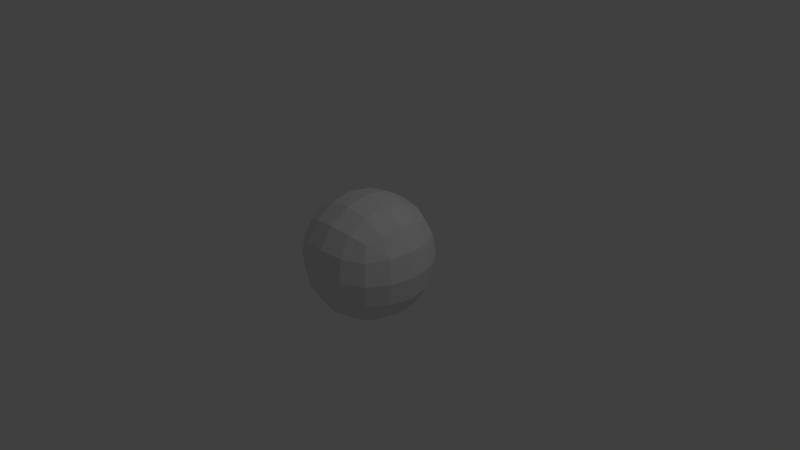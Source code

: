# Source: textureBug.blend  (saved by Blender 2.78.5; exported with 4.5.12 LTS)
import bpy
from mathutils import Matrix  # noqa: F401  (used for matrix-valued properties, if any)

bpy.ops.wm.read_factory_settings(use_empty=True)
scene = bpy.context.scene
scene.name = 'Scene'

# ---- collections
col_collection_1 = bpy.data.collections.new('Collection 1'); scene.collection.children.link(col_collection_1)

# ---- materials (node trees are filled in below, after node groups)
mat_material = bpy.data.materials.new('Material')
mat_material.alpha_threshold = 0.0
mat_material.use_transparent_shadow = False
mat_material.roughness = 0.5
mat_material.line_color = (0.0, 0.0, 0.0, 1.0)

# ---- material node trees

# ---- world
world_world = bpy.data.worlds.new('World'); scene.world = world_world
world_world.color = (0.05088, 0.05088, 0.05088)
world_world.use_sun_shadow = False
world_world.sun_shadow_jitter_overblur = 0.0
world_world.cycles.sampling_method = 'MANUAL'

# ---- cameras
cam_camera = bpy.data.cameras.new('Camera')
cam_camera.clip_end = 100.0
cam_camera.lens = 35.0
cam_camera.sensor_width = 32.0
cam_camera.sensor_height = 18.0
cam_camera.ortho_scale = 7.314
cam_camera.dof.focus_distance = 0.0
cam_camera.dof.aperture_fstop = 128.0

# ---- lights
light_lamp = bpy.data.lights.new('Lamp', 'POINT')
light_lamp.transmission_factor = 0.0
light_lamp.cutoff_distance = 30.0
light_lamp.energy = 100.0
light_lamp.shadow_buffer_clip_start = 1.001
light_lamp.shadow_soft_size = 0.1
light_lamp.shadow_maximum_resolution = 0.006
light_lamp.use_absolute_resolution = True

# ---- meshes
me_cube = bpy.data.meshes.new('Cube')
me_cube.from_pydata([(1.0, 1.0, -1.0), (1.0, -1.0, -1.0), (-1.0, -1.0, -1.0), (-1.0, 1.0, -1.0), (1.0, 1.0, 1.0), (1.0, -1.0, 1.0), (-1.0, -1.0, 1.0), (-1.0, 1.0, 1.0)], [], [(0, 1, 2, 3), (4, 7, 6, 5), (0, 4, 5, 1), (1, 5, 6, 2), (2, 6, 7, 3), (4, 0, 3, 7)])
_uv = me_cube.uv_layers.new(name='UVMap')
_uv.uv.foreach_set('vector', [0.0, 0.0, 1.0, 0.0, 1.0, 1.0, 0.0, 1.0, 0.0, 0.0, 1.0, 0.0, 1.0, 1.0, 0.0, 1.0, 0.0, 0.0, 1.0, 0.0, 1.0, 1.0, 0.0, 1.0, 0.0, 0.0, 1.0, 0.0, 1.0, 1.0, 0.0, 1.0, 0.0, 0.0, 1.0, 0.0, 1.0, 1.0, 0.0, 1.0, 0.0, 0.0, 1.0, 0.0, 1.0, 1.0, 0.0, 1.0])
me_cube.materials.append(mat_material)
me_cube.use_remesh_preserve_volume = False
me_cube.use_remesh_preserve_attributes = False
me_cube.use_mirror_vertex_groups = False
me_cube.update()

# ---- objects
ob_cube = bpy.data.objects.new('Cube', me_cube)
ob_lamp = bpy.data.objects.new('Lamp', light_lamp)
ob_camera = bpy.data.objects.new('Camera', cam_camera)

# ---- transforms, parenting, visibility, modifiers, constraints
ob_cube.location = (0.0, 0.0, 0.0)
ob_cube.lock_rotations_4d = False
ob_cube.empty_display_type = 'ARROWS'
ob_cube.lineart.crease_threshold = 0.0
_m = ob_cube.modifiers.new('Subsurf', 'SUBSURF')
_m.uv_smooth = 'PRESERVE_CORNERS'
_m.quality = 2
_m.show_only_control_edges = False
ob_lamp.location = (4.076, 1.005, 5.904)
ob_lamp.rotation_euler = (0.6503, 0.05522, 1.866)
ob_lamp.lock_rotations_4d = False
ob_lamp.empty_display_type = 'ARROWS'
ob_lamp.color = (0.0, 0.0, 0.0, 0.0)
ob_lamp.lineart.crease_threshold = 0.0
ob_camera.location = (7.481, -6.508, 5.344)
ob_camera.rotation_euler = (1.109, 0.0, 0.8149)
ob_camera.lock_rotations_4d = False
ob_camera.empty_display_type = 'ARROWS'
ob_camera.color = (0.0, 0.0, 0.0, 0.0)
ob_camera.display_type = 'WIRE'
ob_camera.lineart.crease_threshold = 0.0

# ---- collection membership
col_collection_1.objects.link(ob_cube)
col_collection_1.objects.link(ob_lamp)
col_collection_1.objects.link(ob_camera)

# ---- scene / render settings (as saved in the file)
scene.camera = ob_camera
scene.frame_start = 1; scene.frame_end = 250; scene.frame_set(1)
scene.render.engine = 'BLENDER_EEVEE_NEXT'
scene.render.resolution_percentage = 50
scene.render.dither_intensity = 0.0
scene.cycles.use_denoising = False
scene.cycles.samples = 128
scene.cycles.sampling_pattern = 'TABULATED_SOBOL'
scene.cycles.use_adaptive_sampling = False
scene.cycles.use_light_tree = False
scene.cycles.blur_glossy = 0.0
scene.cycles.sample_clamp_indirect = 0.0
scene.view_settings.view_transform = 'Standard'
bpy.context.view_layer.update()
